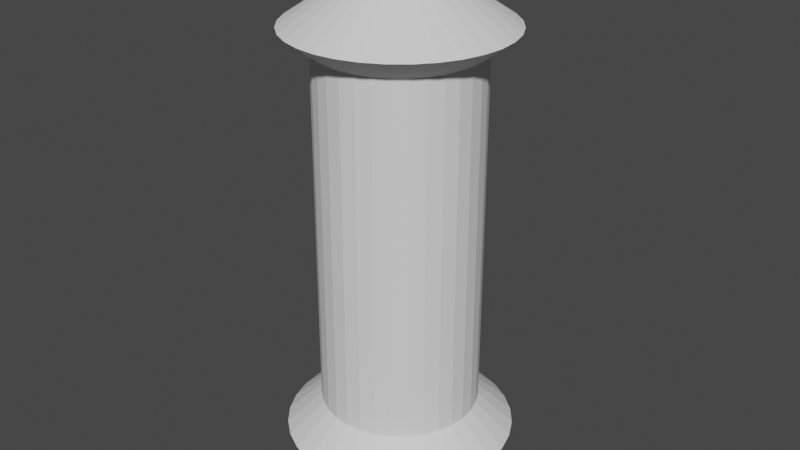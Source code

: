 # Source: ScrollCase.blend  (saved by Blender 3.3.6; exported with 4.5.12 LTS)
import bpy
from mathutils import Matrix  # noqa: F401  (used for matrix-valued properties, if any)

bpy.ops.wm.read_factory_settings(use_empty=True)
scene = bpy.context.scene
scene.name = 'Scene'

# ---- collections
col_collection = bpy.data.collections.new('Collection'); scene.collection.children.link(col_collection)

# ---- world
world_world = bpy.data.worlds.new('World'); scene.world = world_world
world_world.use_nodes = True; world_world.node_tree.nodes.clear()
_N = world_world.node_tree.nodes; _L = world_world.node_tree.links
n0 = _N.new('ShaderNodeOutputWorld'); n0.name = 'World Output'; n0.location = (300, 300)
n1 = _N.new('ShaderNodeBackground'); n1.name = 'Background'; n1.location = (10, 300)
n1.inputs[0].default_value = (0.05088, 0.05088, 0.05088, 1.0)
_L.new(n1.outputs[0], n0.inputs[0])
n0.is_active_output = True
world_world.color = (0.05088, 0.05088, 0.05088)
world_world.use_sun_shadow = False
world_world.sun_shadow_jitter_overblur = 0.0

# ---- meshes
me_cylinder = bpy.data.meshes.new('Cylinder')
me_cylinder.from_pydata([(0.0, 1.0, -1.0), (0.0, 1.0, 1.0), (0.1951, 0.9808, -1.0), (0.1951, 0.9808, 1.0), (0.3827, 0.9239, -1.0), (0.3827, 0.9239, 1.0), (0.5556, 0.8315, -1.0), (0.5556, 0.8315, 1.0), (0.7071, 0.7071, -1.0), (0.7071, 0.7071, 1.0), (0.8315, 0.5556, -1.0), (0.8315, 0.5556, 1.0), (0.9239, 0.3827, -1.0), (0.9239, 0.3827, 1.0), (0.9808, 0.1951, -1.0), (0.9808, 0.1951, 1.0), (1.0, 0.0, -1.0), (1.0, 0.0, 1.0), (0.9808, -0.1951, -1.0), (0.9808, -0.1951, 1.0), (0.9239, -0.3827, -1.0), (0.9239, -0.3827, 1.0), (0.8315, -0.5556, -1.0), (0.8315, -0.5556, 1.0), (0.7071, -0.7071, -1.0), (0.7071, -0.7071, 1.0), (0.5556, -0.8315, -1.0), (0.5556, -0.8315, 1.0), (0.3827, -0.9239, -1.0), (0.3827, -0.9239, 1.0), (0.1951, -0.9808, -1.0), (0.1951, -0.9808, 1.0), (0.0, -1.0, -1.0), (0.0, -1.0, 1.0), (-0.1951, -0.9808, -1.0), (-0.1951, -0.9808, 1.0), (-0.3827, -0.9239, -1.0), (-0.3827, -0.9239, 1.0), (-0.5556, -0.8315, -1.0), (-0.5556, -0.8315, 1.0), (-0.7071, -0.7071, -1.0), (-0.7071, -0.7071, 1.0), (-0.8315, -0.5556, -1.0), (-0.8315, -0.5556, 1.0), (-0.9239, -0.3827, -1.0), (-0.9239, -0.3827, 1.0), (-0.9808, -0.1951, -1.0), (-0.9808, -0.1951, 1.0), (-1.0, 0.0, -1.0), (-1.0, 0.0, 1.0), (-0.9808, 0.1951, -1.0), (-0.9808, 0.1951, 1.0), (-0.9239, 0.3827, -1.0), (-0.9239, 0.3827, 1.0), (-0.8315, 0.5556, -1.0), (-0.8315, 0.5556, 1.0), (-0.7071, 0.7071, -1.0), (-0.7071, 0.7071, 1.0), (-0.5556, 0.8315, -1.0), (-0.5556, 0.8315, 1.0), (-0.3827, 0.9239, -1.0), (-0.3827, 0.9239, 1.0), (-0.1951, 0.9808, -1.0), (-0.1951, 0.9808, 1.0), (0.1951, 0.9808, 3.53), (4.831e-08, 1.0, 3.53), (0.3827, 0.9239, 3.53), (0.5556, 0.8315, 3.53), (0.7071, 0.7071, 3.53), (0.8315, 0.5556, 3.53), (0.9239, 0.3827, 3.53), (0.9808, 0.1951, 3.53), (1.0, 0.0, 3.53), (0.9808, -0.1951, 3.53), (0.9239, -0.3827, 3.53), (0.8315, -0.5556, 3.53), (0.7071, -0.7071, 3.53), (0.5556, -0.8315, 3.53), (0.3827, -0.9239, 3.53), (0.1951, -0.9808, 3.53), (4.831e-08, -1.0, 3.53), (-0.1951, -0.9808, 3.53), (-0.3827, -0.9239, 3.53), (-0.5556, -0.8315, 3.53), (-0.7071, -0.7071, 3.53), (-0.8315, -0.5556, 3.53), (-0.9239, -0.3827, 3.53), (-0.9808, -0.1951, 3.53), (-1.0, 0.0, 3.53), (-0.9808, 0.1951, 3.53), (-0.9239, 0.3827, 3.53), (-0.8315, 0.5556, 3.53), (-0.7071, 0.7071, 3.53), (-0.5556, 0.8315, 3.53), (-0.3827, 0.9239, 3.53), (-0.1951, 0.9808, 3.53), (0.2654, 1.334, 3.806), (6.339e-08, 1.361, 3.806), (0.5207, 1.257, 3.806), (0.7559, 1.131, 3.806), (0.9621, 0.9621, 3.806), (1.131, 0.7559, 3.806), (1.257, 0.5207, 3.806), (1.334, 0.2654, 3.806), (1.361, -5.373e-09, 3.806), (1.334, -0.2654, 3.806), (1.257, -0.5207, 3.806), (1.131, -0.7559, 3.806), (0.9621, -0.9621, 3.806), (0.7559, -1.131, 3.806), (0.5207, -1.257, 3.806), (0.2654, -1.334, 3.806), (6.339e-08, -1.361, 3.806), (-0.2654, -1.334, 3.806), (-0.5207, -1.257, 3.806), (-0.7559, -1.131, 3.806), (-0.9621, -0.9621, 3.806), (-1.131, -0.7559, 3.806), (-1.257, -0.5207, 3.806), (-1.334, -0.2654, 3.806), (-1.361, -5.373e-09, 3.806), (-1.334, 0.2654, 3.806), (-1.257, 0.5207, 3.806), (-1.131, 0.7559, 3.806), (-0.9621, 0.9621, 3.806), (-0.7559, 1.131, 3.806), (-0.5207, 1.257, 3.806), (-0.2654, 1.334, 3.806), (0.1206, 0.6061, 4.304), (6.162e-08, 0.6179, 4.304), (0.2365, 0.5709, 4.304), (0.3433, 0.5138, 4.304), (0.4369, 0.4369, 4.304), (0.5138, 0.3433, 4.304), (0.5709, 0.2365, 4.304), (0.6061, 0.1206, 4.304), (0.6179, -8.54e-09, 4.304), (0.6061, -0.1206, 4.304), (0.5709, -0.2365, 4.304), (0.5138, -0.3433, 4.304), (0.4369, -0.4369, 4.304), (0.3433, -0.5138, 4.304), (0.2365, -0.5709, 4.304), (0.1206, -0.6061, 4.304), (6.162e-08, -0.6179, 4.304), (-0.1206, -0.6061, 4.304), (-0.2365, -0.5709, 4.304), (-0.3433, -0.5138, 4.304), (-0.4369, -0.4369, 4.304), (-0.5138, -0.3433, 4.304), (-0.5709, -0.2365, 4.304), (-0.6061, -0.1206, 4.304), (-0.6179, -8.54e-09, 4.304), (-0.6061, 0.1206, 4.304), (-0.5709, 0.2365, 4.304), (-0.5138, 0.3433, 4.304), (-0.4369, 0.4369, 4.304), (-0.3433, 0.5138, 4.304), (-0.2365, 0.5709, 4.304), (-0.1206, 0.6061, 4.304), (-1.673e-08, 1.448, -1.416), (0.2825, 1.42, -1.416), (0.5542, 1.338, -1.416), (0.8046, 1.204, -1.416), (1.024, 1.024, -1.416), (1.204, 0.8046, -1.416), (1.338, 0.5542, -1.416), (1.42, 0.2825, -1.416), (1.448, -6.679e-09, -1.416), (1.42, -0.2825, -1.416), (1.338, -0.5542, -1.416), (1.204, -0.8046, -1.416), (1.024, -1.024, -1.416), (0.8046, -1.204, -1.416), (0.5542, -1.338, -1.416), (0.2825, -1.42, -1.416), (-1.673e-08, -1.448, -1.416), (-0.2825, -1.42, -1.416), (-0.5542, -1.338, -1.416), (-0.8046, -1.204, -1.416), (-1.024, -1.024, -1.416), (-1.204, -0.8046, -1.416), (-1.338, -0.5542, -1.416), (-1.42, -0.2825, -1.416), (-1.448, -6.679e-09, -1.416), (-1.42, 0.2825, -1.416), (-1.338, 0.5542, -1.416), (-1.204, 0.8046, -1.416), (-1.024, 1.024, -1.416), (-0.8046, 1.204, -1.416), (-0.5542, 1.338, -1.416), (-0.2825, 1.42, -1.416), (-1.187e-08, 1.029, -1.635), (0.2007, 1.009, -1.635), (0.3936, 0.9503, -1.635), (0.5714, 0.8552, -1.635), (0.7273, 0.7273, -1.635), (0.8552, 0.5714, -1.635), (0.9503, 0.3936, -1.635), (1.009, 0.2007, -1.635), (1.029, -1.23e-08, -1.635), (1.009, -0.2007, -1.635), (0.9503, -0.3936, -1.635), (0.8552, -0.5714, -1.635), (0.7273, -0.7273, -1.635), (0.5714, -0.8552, -1.635), (0.3936, -0.9503, -1.635), (0.2007, -1.009, -1.635), (-1.187e-08, -1.029, -1.635), (-0.2007, -1.009, -1.635), (-0.3936, -0.9503, -1.635), (-0.5714, -0.8552, -1.635), (-0.7273, -0.7273, -1.635), (-0.8552, -0.5714, -1.635), (-0.9503, -0.3936, -1.635), (-1.009, -0.2007, -1.635), (-1.029, -1.23e-08, -1.635), (-1.009, 0.2007, -1.635), (-0.9503, 0.3936, -1.635), (-0.8552, 0.5714, -1.635), (-0.7273, 0.7273, -1.635), (-0.5714, 0.8552, -1.635), (-0.3936, 0.9503, -1.635), (-0.2007, 1.009, -1.635), (0.08581, 0.4314, 4.484), (8.373e-08, 0.4398, 4.484), (0.1683, 0.4064, 4.484), (0.2444, 0.3657, 4.484), (0.311, 0.311, 4.484), (0.3657, 0.2444, 4.484), (0.4064, 0.1683, 4.484), (0.4314, 0.08581, 4.484), (0.4398, -1.037e-08, 4.484), (0.4314, -0.08581, 4.484), (0.4064, -0.1683, 4.484), (0.3657, -0.2444, 4.484), (0.311, -0.311, 4.484), (0.2444, -0.3657, 4.484), (0.1683, -0.4064, 4.484), (0.08581, -0.4314, 4.484), (8.373e-08, -0.4398, 4.484), (-0.08581, -0.4314, 4.484), (-0.1683, -0.4064, 4.484), (-0.2444, -0.3657, 4.484), (-0.311, -0.311, 4.484), (-0.3657, -0.2444, 4.484), (-0.4064, -0.1683, 4.484), (-0.4314, -0.08581, 4.484), (-0.4398, -1.037e-08, 4.484), (-0.4314, 0.08581, 4.484), (-0.4064, 0.1683, 4.484), (-0.3657, 0.2444, 4.484), (-0.311, 0.311, 4.484), (-0.2444, 0.3657, 4.484), (-0.1683, 0.4064, 4.484), (-0.08581, 0.4314, 4.484), (0.03963, 0.1992, 4.855), (7.16e-08, 0.2031, 4.855), (0.07773, 0.1877, 4.855), (0.1128, 0.1689, 4.855), (0.1436, 0.1436, 4.855), (0.1689, 0.1128, 4.855), (0.1877, 0.07773, 4.855), (0.1992, 0.03963, 4.855), (0.2031, -1.081e-08, 4.855), (0.1992, -0.03963, 4.855), (0.1877, -0.07773, 4.855), (0.1689, -0.1128, 4.855), (0.1436, -0.1436, 4.855), (0.1128, -0.1689, 4.855), (0.07773, -0.1877, 4.855), (0.03963, -0.1992, 4.855), (7.16e-08, -0.2031, 4.855), (-0.03963, -0.1992, 4.855), (-0.07773, -0.1877, 4.855), (-0.1128, -0.1689, 4.855), (-0.1436, -0.1436, 4.855), (-0.1689, -0.1128, 4.855), (-0.1877, -0.07773, 4.855), (-0.1992, -0.03963, 4.855), (-0.2031, -1.081e-08, 4.855), (-0.1992, 0.03963, 4.855), (-0.1877, 0.07773, 4.855), (-0.1689, 0.1128, 4.855), (-0.1436, 0.1436, 4.855), (-0.1128, 0.1689, 4.855), (-0.07773, 0.1877, 4.855), (-0.03963, 0.1992, 4.855), (-1.11e-08, 0.5816, -1.904), (0.1135, 0.5705, -1.904), (0.2226, 0.5374, -1.904), (0.3231, 0.4836, -1.904), (0.4113, 0.4113, -1.904), (0.4836, 0.3231, -1.904), (0.5374, 0.2226, -1.904), (0.5705, 0.1135, -1.904), (0.5816, 2.756e-09, -1.904), (0.5705, -0.1135, -1.904), (0.5374, -0.2226, -1.904), (0.4836, -0.3231, -1.904), (0.4113, -0.4113, -1.904), (0.3231, -0.4836, -1.904), (0.2226, -0.5374, -1.904), (0.1135, -0.5705, -1.904), (-1.11e-08, -0.5816, -1.904), (-0.1135, -0.5705, -1.904), (-0.2226, -0.5374, -1.904), (-0.3231, -0.4836, -1.904), (-0.4113, -0.4113, -1.904), (-0.4836, -0.3231, -1.904), (-0.5374, -0.2226, -1.904), (-0.5705, -0.1135, -1.904), (-0.5816, 2.756e-09, -1.904), (-0.5705, 0.1135, -1.904), (-0.5374, 0.2226, -1.904), (-0.4836, 0.3231, -1.904), (-0.4113, 0.4113, -1.904), (-0.3231, 0.4836, -1.904), (-0.2226, 0.5374, -1.904), (-0.1135, 0.5705, -1.904), (-2.611e-08, 0.3616, -1.987), (0.07054, 0.3546, -1.987), (0.1384, 0.3341, -1.987), (0.2009, 0.3007, -1.987), (0.2557, 0.2557, -1.987), (0.3007, 0.2009, -1.987), (0.3341, 0.1384, -1.987), (0.3546, 0.07054, -1.987), (0.3616, 6.646e-09, -1.987), (0.3546, -0.07054, -1.987), (0.3341, -0.1384, -1.987), (0.3007, -0.2009, -1.987), (0.2557, -0.2557, -1.987), (0.2009, -0.3007, -1.987), (0.1384, -0.3341, -1.987), (0.07054, -0.3546, -1.987), (-2.611e-08, -0.3616, -1.987), (-0.07054, -0.3546, -1.987), (-0.1384, -0.3341, -1.987), (-0.2009, -0.3007, -1.987), (-0.2557, -0.2557, -1.987), (-0.3007, -0.2009, -1.987), (-0.3341, -0.1384, -1.987), (-0.3546, -0.07054, -1.987), (-0.3616, 6.646e-09, -1.987), (-0.3546, 0.07054, -1.987), (-0.3341, 0.1384, -1.987), (-0.3007, 0.2009, -1.987), (-0.2557, 0.2557, -1.987), (-0.2009, 0.3007, -1.987), (-0.1384, 0.3341, -1.987), (-0.07054, 0.3546, -1.987), (2.034e-08, 0.2788, -2.158), (0.05439, 0.2735, -2.158), (0.1067, 0.2576, -2.158), (0.1549, 0.2318, -2.158), (0.1972, 0.1972, -2.158), (0.2318, 0.1549, -2.158), (0.2576, 0.1067, -2.158), (0.2735, 0.05439, -2.158), (0.2788, 4.059e-09, -2.158), (0.2735, -0.05439, -2.158), (0.2576, -0.1067, -2.158), (0.2318, -0.1549, -2.158), (0.1972, -0.1972, -2.158), (0.1549, -0.2318, -2.158), (0.1067, -0.2576, -2.158), (0.05439, -0.2735, -2.158), (2.034e-08, -0.2788, -2.158), (-0.05439, -0.2735, -2.158), (-0.1067, -0.2576, -2.158), (-0.1549, -0.2318, -2.158), (-0.1972, -0.1972, -2.158), (-0.2318, -0.1549, -2.158), (-0.2576, -0.1067, -2.158), (-0.2735, -0.05439, -2.158), (-0.2788, 4.059e-09, -2.158), (-0.2735, 0.05439, -2.158), (-0.2576, 0.1067, -2.158), (-0.2318, 0.1549, -2.158), (-0.1972, 0.1972, -2.158), (-0.1549, 0.2318, -2.158), (-0.1067, 0.2576, -2.158), (-0.05439, 0.2735, -2.158)], [], [(0, 1, 3, 2), (2, 3, 5, 4), (4, 5, 7, 6), (6, 7, 9, 8), (8, 9, 11, 10), (10, 11, 13, 12), (12, 13, 15, 14), (14, 15, 17, 16), (16, 17, 19, 18), (18, 19, 21, 20), (20, 21, 23, 22), (22, 23, 25, 24), (24, 25, 27, 26), (26, 27, 29, 28), (28, 29, 31, 30), (30, 31, 33, 32), (32, 33, 35, 34), (34, 35, 37, 36), (36, 37, 39, 38), (38, 39, 41, 40), (40, 41, 43, 42), (42, 43, 45, 44), (44, 45, 47, 46), (46, 47, 49, 48), (48, 49, 51, 50), (50, 51, 53, 52), (52, 53, 55, 54), (54, 55, 57, 56), (56, 57, 59, 58), (58, 59, 61, 60), (5, 3, 64, 66), (60, 61, 63, 62), (62, 63, 1, 0), (34, 36, 178, 177), (68, 67, 99, 100), (23, 21, 74, 75), (41, 39, 83, 84), (59, 57, 92, 93), (15, 13, 70, 71), (33, 31, 79, 80), (51, 49, 88, 89), (7, 5, 66, 67), (25, 23, 75, 76), (43, 41, 84, 85), (61, 59, 93, 94), (17, 15, 71, 72), (35, 33, 80, 81), (53, 51, 89, 90), (9, 7, 67, 68), (27, 25, 76, 77), (45, 43, 85, 86), (63, 61, 94, 95), (19, 17, 72, 73), (37, 35, 81, 82), (55, 53, 90, 91), (11, 9, 68, 69), (29, 27, 77, 78), (47, 45, 86, 87), (3, 1, 65, 64), (1, 63, 95, 65), (21, 19, 73, 74), (39, 37, 82, 83), (57, 55, 91, 92), (13, 11, 69, 70), (31, 29, 78, 79), (49, 47, 87, 88), (117, 116, 148, 149), (95, 94, 126, 127), (82, 81, 113, 114), (69, 68, 100, 101), (65, 95, 127, 97), (83, 82, 114, 115), (70, 69, 101, 102), (84, 83, 115, 116), (71, 70, 102, 103), (85, 84, 116, 117), (72, 71, 103, 104), (86, 85, 117, 118), (73, 72, 104, 105), (87, 86, 118, 119), (74, 73, 105, 106), (88, 87, 119, 120), (75, 74, 106, 107), (89, 88, 120, 121), (76, 75, 107, 108), (90, 89, 121, 122), (77, 76, 108, 109), (91, 90, 122, 123), (78, 77, 109, 110), (64, 65, 97, 96), (92, 91, 123, 124), (79, 78, 110, 111), (66, 64, 96, 98), (93, 92, 124, 125), (80, 79, 111, 112), (67, 66, 98, 99), (94, 93, 125, 126), (81, 80, 112, 113), (147, 146, 242, 243), (104, 103, 135, 136), (118, 117, 149, 150), (105, 104, 136, 137), (119, 118, 150, 151), (106, 105, 137, 138), (120, 119, 151, 152), (107, 106, 138, 139), (121, 120, 152, 153), (108, 107, 139, 140), (122, 121, 153, 154), (109, 108, 140, 141), (123, 122, 154, 155), (110, 109, 141, 142), (96, 97, 129, 128), (124, 123, 155, 156), (111, 110, 142, 143), (98, 96, 128, 130), (125, 124, 156, 157), (112, 111, 143, 144), (99, 98, 130, 131), (126, 125, 157, 158), (113, 112, 144, 145), (100, 99, 131, 132), (127, 126, 158, 159), (114, 113, 145, 146), (101, 100, 132, 133), (97, 127, 159, 129), (115, 114, 146, 147), (102, 101, 133, 134), (116, 115, 147, 148), (103, 102, 134, 135), (179, 180, 212, 211), (52, 54, 187, 186), (8, 10, 165, 164), (26, 28, 174, 173), (44, 46, 183, 182), (0, 2, 161, 160), (62, 0, 160, 191), (18, 20, 170, 169), (36, 38, 179, 178), (54, 56, 188, 187), (10, 12, 166, 165), (28, 30, 175, 174), (46, 48, 184, 183), (2, 4, 162, 161), (20, 22, 171, 170), (38, 40, 180, 179), (56, 58, 189, 188), (12, 14, 167, 166), (30, 32, 176, 175), (48, 50, 185, 184), (4, 6, 163, 162), (22, 24, 172, 171), (40, 42, 181, 180), (58, 60, 190, 189), (14, 16, 168, 167), (32, 34, 177, 176), (50, 52, 186, 185), (6, 8, 164, 163), (24, 26, 173, 172), (42, 44, 182, 181), (60, 62, 191, 190), (16, 18, 169, 168), (219, 220, 316, 315), (166, 167, 199, 198), (180, 181, 213, 212), (167, 168, 200, 199), (181, 182, 214, 213), (168, 169, 201, 200), (182, 183, 215, 214), (169, 170, 202, 201), (183, 184, 216, 215), (170, 171, 203, 202), (184, 185, 217, 216), (171, 172, 204, 203), (185, 186, 218, 217), (172, 173, 205, 204), (186, 187, 219, 218), (173, 174, 206, 205), (160, 161, 193, 192), (187, 188, 220, 219), (174, 175, 207, 206), (161, 162, 194, 193), (188, 189, 221, 220), (175, 176, 208, 207), (162, 163, 195, 194), (189, 190, 222, 221), (176, 177, 209, 208), (163, 164, 196, 195), (190, 191, 223, 222), (177, 178, 210, 209), (164, 165, 197, 196), (191, 160, 192, 223), (178, 179, 211, 210), (165, 166, 198, 197), (231, 230, 262, 263), (134, 133, 229, 230), (148, 147, 243, 244), (135, 134, 230, 231), (149, 148, 244, 245), (136, 135, 231, 232), (150, 149, 245, 246), (137, 136, 232, 233), (151, 150, 246, 247), (138, 137, 233, 234), (152, 151, 247, 248), (139, 138, 234, 235), (153, 152, 248, 249), (140, 139, 235, 236), (154, 153, 249, 250), (141, 140, 236, 237), (155, 154, 250, 251), (142, 141, 237, 238), (128, 129, 225, 224), (156, 155, 251, 252), (143, 142, 238, 239), (130, 128, 224, 226), (157, 156, 252, 253), (144, 143, 239, 240), (131, 130, 226, 227), (158, 157, 253, 254), (145, 144, 240, 241), (132, 131, 227, 228), (159, 158, 254, 255), (146, 145, 241, 242), (133, 132, 228, 229), (129, 159, 255, 225), (256, 257, 287, 286, 285, 284, 283, 282, 281, 280, 279, 278, 277, 276, 275, 274, 273, 272, 271, 270, 269, 268, 267, 266, 265, 264, 263, 262, 261, 260, 259, 258), (245, 244, 276, 277), (232, 231, 263, 264), (246, 245, 277, 278), (233, 232, 264, 265), (247, 246, 278, 279), (234, 233, 265, 266), (248, 247, 279, 280), (235, 234, 266, 267), (249, 248, 280, 281), (236, 235, 267, 268), (250, 249, 281, 282), (237, 236, 268, 269), (251, 250, 282, 283), (238, 237, 269, 270), (224, 225, 257, 256), (252, 251, 283, 284), (239, 238, 270, 271), (226, 224, 256, 258), (253, 252, 284, 285), (240, 239, 271, 272), (227, 226, 258, 259), (254, 253, 285, 286), (241, 240, 272, 273), (228, 227, 259, 260), (255, 254, 286, 287), (242, 241, 273, 274), (229, 228, 260, 261), (225, 255, 287, 257), (243, 242, 274, 275), (230, 229, 261, 262), (244, 243, 275, 276), (311, 312, 344, 343), (206, 207, 303, 302), (193, 194, 290, 289), (220, 221, 317, 316), (207, 208, 304, 303), (194, 195, 291, 290), (221, 222, 318, 317), (208, 209, 305, 304), (195, 196, 292, 291), (222, 223, 319, 318), (209, 210, 306, 305), (196, 197, 293, 292), (223, 192, 288, 319), (210, 211, 307, 306), (197, 198, 294, 293), (211, 212, 308, 307), (198, 199, 295, 294), (212, 213, 309, 308), (199, 200, 296, 295), (213, 214, 310, 309), (200, 201, 297, 296), (214, 215, 311, 310), (201, 202, 298, 297), (215, 216, 312, 311), (202, 203, 299, 298), (216, 217, 313, 312), (203, 204, 300, 299), (217, 218, 314, 313), (204, 205, 301, 300), (218, 219, 315, 314), (205, 206, 302, 301), (192, 193, 289, 288), (332, 333, 365, 364), (298, 299, 331, 330), (312, 313, 345, 344), (299, 300, 332, 331), (313, 314, 346, 345), (300, 301, 333, 332), (314, 315, 347, 346), (301, 302, 334, 333), (288, 289, 321, 320), (315, 316, 348, 347), (302, 303, 335, 334), (289, 290, 322, 321), (316, 317, 349, 348), (303, 304, 336, 335), (290, 291, 323, 322), (317, 318, 350, 349), (304, 305, 337, 336), (291, 292, 324, 323), (318, 319, 351, 350), (305, 306, 338, 337), (292, 293, 325, 324), (319, 288, 320, 351), (306, 307, 339, 338), (293, 294, 326, 325), (307, 308, 340, 339), (294, 295, 327, 326), (308, 309, 341, 340), (295, 296, 328, 327), (309, 310, 342, 341), (296, 297, 329, 328), (310, 311, 343, 342), (297, 298, 330, 329), (352, 353, 354, 355, 356, 357, 358, 359, 360, 361, 362, 363, 364, 365, 366, 367, 368, 369, 370, 371, 372, 373, 374, 375, 376, 377, 378, 379, 380, 381, 382, 383), (346, 347, 379, 378), (333, 334, 366, 365), (320, 321, 353, 352), (347, 348, 380, 379), (334, 335, 367, 366), (321, 322, 354, 353), (348, 349, 381, 380), (335, 336, 368, 367), (322, 323, 355, 354), (349, 350, 382, 381), (336, 337, 369, 368), (323, 324, 356, 355), (350, 351, 383, 382), (337, 338, 370, 369), (324, 325, 357, 356), (351, 320, 352, 383), (338, 339, 371, 370), (325, 326, 358, 357), (339, 340, 372, 371), (326, 327, 359, 358), (340, 341, 373, 372), (327, 328, 360, 359), (341, 342, 374, 373), (328, 329, 361, 360), (342, 343, 375, 374), (329, 330, 362, 361), (343, 344, 376, 375), (330, 331, 363, 362), (344, 345, 377, 376), (331, 332, 364, 363), (345, 346, 378, 377)])
_uv = me_cylinder.uv_layers.new(name='UVMap')
_uv.uv.foreach_set('vector', [0.973, 0.6755, 0.7627, 0.6737, 0.762, 0.6591, 0.9723, 0.6609, 0.9723, 0.6609, 0.762, 0.6591, 0.7615, 0.6419, 0.9718, 0.6437, 0.9718, 0.6437, 0.7615, 0.6419, 0.7612, 0.6228, 0.9715, 0.6246, 0.9715, 0.6246, 0.7612, 0.6228, 0.7611, 0.6026, 0.9714, 0.6044, 0.9714, 0.6044, 0.7611, 0.6026, 0.7613, 0.5819, 0.9716, 0.5837, 0.9716, 0.5837, 0.7613, 0.5819, 0.7617, 0.5617, 0.972, 0.5635, 0.972, 0.5635, 0.7617, 0.5617, 0.7623, 0.5426, 0.9726, 0.5444, 0.9726, 0.5444, 0.7623, 0.5426, 0.7632, 0.5254, 0.9734, 0.5272, 0.4946, 0.6568, 0.2844, 0.655, 0.2836, 0.6404, 0.4939, 0.6422, 0.4939, 0.6422, 0.2836, 0.6404, 0.2831, 0.6232, 0.4934, 0.625, 0.4934, 0.625, 0.2831, 0.6232, 0.2828, 0.6041, 0.4931, 0.6059, 0.4931, 0.6059, 0.2828, 0.6041, 0.2828, 0.5839, 0.493, 0.5857, 0.493, 0.5857, 0.2828, 0.5839, 0.2829, 0.5632, 0.4932, 0.565, 0.4932, 0.565, 0.2829, 0.5632, 0.2834, 0.543, 0.4936, 0.5448, 0.4936, 0.5448, 0.2834, 0.543, 0.284, 0.5239, 0.4943, 0.5257, 0.4943, 0.5257, 0.284, 0.5239, 0.2848, 0.5067, 0.4951, 0.5085, 0.4934, 0.805, 0.2831, 0.8032, 0.2824, 0.7886, 0.4926, 0.7904, 0.4926, 0.7904, 0.2824, 0.7886, 0.2818, 0.7714, 0.4921, 0.7732, 0.4921, 0.7732, 0.2818, 0.7714, 0.2816, 0.7523, 0.4918, 0.7541, 0.4918, 0.7541, 0.2816, 0.7523, 0.2815, 0.7321, 0.4918, 0.7339, 0.4918, 0.7339, 0.2815, 0.7321, 0.2817, 0.7114, 0.4919, 0.7132, 0.4919, 0.7132, 0.2817, 0.7114, 0.2821, 0.6912, 0.4924, 0.693, 0.4924, 0.693, 0.2821, 0.6912, 0.2827, 0.6721, 0.493, 0.6739, 0.493, 0.6739, 0.2827, 0.6721, 0.2835, 0.655, 0.4938, 0.6568, 0.9717, 0.8237, 0.7615, 0.8219, 0.7607, 0.8073, 0.971, 0.8091, 0.971, 0.8091, 0.7607, 0.8073, 0.7602, 0.7901, 0.9705, 0.7919, 0.9705, 0.7919, 0.7602, 0.7901, 0.7599, 0.771, 0.9702, 0.7728, 0.9702, 0.7728, 0.7599, 0.771, 0.7599, 0.7508, 0.9701, 0.7526, 0.9701, 0.7526, 0.7599, 0.7508, 0.76, 0.7301, 0.9703, 0.7319, 0.9703, 0.7319, 0.76, 0.7301, 0.7604, 0.7099, 0.9707, 0.7117, 0.7615, 0.6419, 0.762, 0.6591, 0.496, 0.6568, 0.4955, 0.6396, 0.9707, 0.7117, 0.7604, 0.7099, 0.7611, 0.6908, 0.9713, 0.6926, 0.9713, 0.6926, 0.7611, 0.6908, 0.7619, 0.6737, 0.9722, 0.6755, 0.6787, 0.1096, 0.6768, 0.09985, 0.6986, 0.09324, 0.7014, 0.1074, 0.09324, 0.07655, 0.08429, 0.0855, 0.06629, 0.07073, 0.07847, 0.05855, 0.2828, 0.6041, 0.2831, 0.6232, 0.01712, 0.6209, 0.01682, 0.6018, 0.2815, 0.7321, 0.2816, 0.7523, 0.01555, 0.75, 0.01549, 0.7298, 0.76, 0.7301, 0.7599, 0.7508, 0.4939, 0.7485, 0.494, 0.7279, 0.7623, 0.5426, 0.7617, 0.5617, 0.4957, 0.5594, 0.4963, 0.5403, 0.2848, 0.5067, 0.284, 0.5239, 0.01797, 0.5216, 0.01879, 0.5044, 0.7607, 0.8073, 0.7615, 0.8219, 0.4955, 0.8196, 0.4947, 0.805, 0.7612, 0.6228, 0.7615, 0.6419, 0.4955, 0.6396, 0.4952, 0.6205, 0.2828, 0.5839, 0.2828, 0.6041, 0.01682, 0.6018, 0.01676, 0.5816, 0.2817, 0.7114, 0.2815, 0.7321, 0.01549, 0.7298, 0.01566, 0.7091, 0.7604, 0.7099, 0.76, 0.7301, 0.494, 0.7279, 0.4944, 0.7076, 0.7632, 0.5254, 0.7623, 0.5426, 0.4963, 0.5403, 0.4972, 0.5232, 0.2824, 0.7886, 0.2831, 0.8032, 0.01709, 0.8009, 0.01636, 0.7863, 0.7602, 0.7901, 0.7607, 0.8073, 0.4947, 0.805, 0.4942, 0.7878, 0.7611, 0.6026, 0.7612, 0.6228, 0.4952, 0.6205, 0.4951, 0.6003, 0.2829, 0.5632, 0.2828, 0.5839, 0.01676, 0.5816, 0.01694, 0.5609, 0.2821, 0.6912, 0.2817, 0.7114, 0.01566, 0.7091, 0.01607, 0.6889, 0.7611, 0.6908, 0.7604, 0.7099, 0.4944, 0.7076, 0.4951, 0.6885, 0.7641, 0.5108, 0.7632, 0.5254, 0.4972, 0.5232, 0.4981, 0.5086, 0.2818, 0.7714, 0.2824, 0.7886, 0.01636, 0.7863, 0.01584, 0.7691, 0.7599, 0.771, 0.7602, 0.7901, 0.4942, 0.7878, 0.4939, 0.7688, 0.7613, 0.5819, 0.7611, 0.6026, 0.4951, 0.6003, 0.4953, 0.5796, 0.2834, 0.543, 0.2829, 0.5632, 0.01694, 0.5609, 0.01735, 0.5407, 0.2827, 0.6721, 0.2821, 0.6912, 0.01607, 0.6889, 0.0167, 0.6698, 0.762, 0.6591, 0.7627, 0.6737, 0.4967, 0.6714, 0.496, 0.6568, 0.7619, 0.6737, 0.7611, 0.6908, 0.4951, 0.6885, 0.4959, 0.6714, 0.2831, 0.6232, 0.2836, 0.6404, 0.01764, 0.6381, 0.01712, 0.6209, 0.2816, 0.7523, 0.2818, 0.7714, 0.01584, 0.7691, 0.01555, 0.75, 0.7599, 0.7508, 0.7599, 0.771, 0.4939, 0.7688, 0.4939, 0.7485, 0.7617, 0.5617, 0.7613, 0.5819, 0.4953, 0.5796, 0.4957, 0.5594, 0.284, 0.5239, 0.2834, 0.543, 0.01735, 0.5407, 0.01797, 0.5216, 0.2835, 0.655, 0.2827, 0.6721, 0.0167, 0.6698, 0.01751, 0.6527, 0.1756, 0.2238, 0.1899, 0.2334, 0.1595, 0.2705, 0.153, 0.2661, 0.06994, 0.1328, 0.07241, 0.1452, 0.05013, 0.152, 0.04677, 0.1351, 0.1911, 0.1569, 0.196, 0.1452, 0.2183, 0.152, 0.2117, 0.1679, 0.1038, 0.06951, 0.09324, 0.07655, 0.07847, 0.05855, 0.09278, 0.04898, 0.06994, 0.1201, 0.06994, 0.1328, 0.04677, 0.1351, 0.04677, 0.1178, 0.1841, 0.1674, 0.1911, 0.1569, 0.2117, 0.1679, 0.2021, 0.1822, 0.1155, 0.06467, 0.1038, 0.06951, 0.09278, 0.04898, 0.1087, 0.04239, 0.1752, 0.1764, 0.1841, 0.1674, 0.2021, 0.1822, 0.1899, 0.1944, 0.1279, 0.0622, 0.1155, 0.06467, 0.1087, 0.04239, 0.1256, 0.03903, 0.1646, 0.1834, 0.1752, 0.1764, 0.1899, 0.1944, 0.1756, 0.2039, 0.1405, 0.0622, 0.1279, 0.0622, 0.1256, 0.03903, 0.1428, 0.03903, 0.1529, 0.1882, 0.1646, 0.1834, 0.1756, 0.2039, 0.1597, 0.2105, 0.1529, 0.06467, 0.1405, 0.0622, 0.1428, 0.03903, 0.1597, 0.04239, 0.1405, 0.1907, 0.1529, 0.1882, 0.1597, 0.2105, 0.1428, 0.2139, 0.1646, 0.06951, 0.1529, 0.06467, 0.1597, 0.04239, 0.1756, 0.04898, 0.1279, 0.1907, 0.1405, 0.1907, 0.1428, 0.2139, 0.1256, 0.2139, 0.1752, 0.07655, 0.1646, 0.06951, 0.1756, 0.04898, 0.1899, 0.05855, 0.1155, 0.1882, 0.1279, 0.1907, 0.1256, 0.2139, 0.1087, 0.2105, 0.1841, 0.0855, 0.1752, 0.07655, 0.1899, 0.05855, 0.2021, 0.07073, 0.1038, 0.1834, 0.1155, 0.1882, 0.1087, 0.2105, 0.09278, 0.2039, 0.1911, 0.09602, 0.1841, 0.0855, 0.2021, 0.07073, 0.2117, 0.08505, 0.09324, 0.1764, 0.1038, 0.1834, 0.09278, 0.2039, 0.07847, 0.1944, 0.196, 0.1077, 0.1911, 0.09602, 0.2117, 0.08505, 0.2183, 0.101, 0.07241, 0.1077, 0.06994, 0.1201, 0.04677, 0.1178, 0.05013, 0.101, 0.08429, 0.1674, 0.09324, 0.1764, 0.07847, 0.1944, 0.06629, 0.1822, 0.1984, 0.1201, 0.196, 0.1077, 0.2183, 0.101, 0.2216, 0.1178, 0.07725, 0.09602, 0.07241, 0.1077, 0.05013, 0.101, 0.05672, 0.08505, 0.07725, 0.1569, 0.08429, 0.1674, 0.06629, 0.1822, 0.05672, 0.1679, 0.1984, 0.1328, 0.1984, 0.1201, 0.2216, 0.1178, 0.2216, 0.1351, 0.08429, 0.0855, 0.07725, 0.09602, 0.05672, 0.08505, 0.06629, 0.07073, 0.07241, 0.1452, 0.07725, 0.1569, 0.05672, 0.1679, 0.05013, 0.152, 0.196, 0.1452, 0.1984, 0.1328, 0.2216, 0.1351, 0.2183, 0.152, 0.165, 0.276, 0.1694, 0.2825, 0.1592, 0.2879, 0.1561, 0.2833, 0.1428, 0.3887, 0.1256, 0.3887, 0.1303, 0.341, 0.1381, 0.341, 0.1597, 0.2172, 0.1756, 0.2238, 0.153, 0.2661, 0.1458, 0.2631, 0.1597, 0.3854, 0.1428, 0.3887, 0.1381, 0.341, 0.1458, 0.3395, 0.1428, 0.2139, 0.1597, 0.2172, 0.1458, 0.2631, 0.1381, 0.2616, 0.1756, 0.3788, 0.1597, 0.3854, 0.1458, 0.3395, 0.153, 0.3365, 0.1256, 0.2139, 0.1428, 0.2139, 0.1381, 0.2616, 0.1303, 0.2616, 0.1899, 0.3692, 0.1756, 0.3788, 0.153, 0.3365, 0.1595, 0.3321, 0.1087, 0.2172, 0.1256, 0.2139, 0.1303, 0.2616, 0.1226, 0.2631, 0.2021, 0.357, 0.1899, 0.3692, 0.1595, 0.3321, 0.165, 0.3266, 0.09278, 0.2238, 0.1087, 0.2172, 0.1226, 0.2631, 0.1154, 0.2661, 0.2117, 0.3427, 0.2021, 0.357, 0.165, 0.3266, 0.1694, 0.3201, 0.07847, 0.2334, 0.09278, 0.2238, 0.1154, 0.2661, 0.1089, 0.2705, 0.2183, 0.3268, 0.2117, 0.3427, 0.1694, 0.3201, 0.1724, 0.3129, 0.05013, 0.3268, 0.04677, 0.3099, 0.09449, 0.3052, 0.09602, 0.3129, 0.06629, 0.2456, 0.07847, 0.2334, 0.1089, 0.2705, 0.1034, 0.276, 0.2216, 0.3099, 0.2183, 0.3268, 0.1724, 0.3129, 0.1739, 0.3052, 0.05672, 0.3427, 0.05013, 0.3268, 0.09602, 0.3129, 0.09901, 0.3201, 0.05672, 0.2599, 0.06629, 0.2456, 0.1034, 0.276, 0.09901, 0.2825, 0.2216, 0.2927, 0.2216, 0.3099, 0.1739, 0.3052, 0.1739, 0.2974, 0.06629, 0.357, 0.05672, 0.3427, 0.09901, 0.3201, 0.1034, 0.3266, 0.05013, 0.2758, 0.05672, 0.2599, 0.09901, 0.2825, 0.09602, 0.2897, 0.2183, 0.2758, 0.2216, 0.2927, 0.1739, 0.2974, 0.1724, 0.2897, 0.07847, 0.3692, 0.06629, 0.357, 0.1034, 0.3266, 0.1089, 0.3321, 0.04677, 0.2927, 0.05013, 0.2758, 0.09602, 0.2897, 0.09449, 0.2974, 0.2117, 0.2599, 0.2183, 0.2758, 0.1724, 0.2897, 0.1694, 0.2825, 0.09278, 0.3788, 0.07847, 0.3692, 0.1089, 0.3321, 0.1154, 0.3365, 0.04677, 0.3099, 0.04677, 0.2927, 0.09449, 0.2974, 0.09449, 0.3052, 0.2021, 0.2456, 0.2117, 0.2599, 0.1694, 0.2825, 0.165, 0.276, 0.1087, 0.3854, 0.09278, 0.3788, 0.1154, 0.3365, 0.1226, 0.3395, 0.1899, 0.2334, 0.2021, 0.2456, 0.165, 0.276, 0.1595, 0.2705, 0.1256, 0.3887, 0.1087, 0.3854, 0.1226, 0.3395, 0.1303, 0.341, 0.685, 0.3076, 0.6749, 0.3178, 0.6613, 0.3013, 0.6686, 0.2941, 0.6135, 0.066, 0.6043, 0.06981, 0.5935, 0.04973, 0.6069, 0.04422, 0.589, 0.1468, 0.596, 0.1538, 0.5816, 0.1714, 0.5714, 0.1612, 0.6675, 0.1468, 0.673, 0.1385, 0.6931, 0.1493, 0.685, 0.1612, 0.6521, 0.06981, 0.6429, 0.066, 0.6496, 0.04422, 0.6629, 0.04973, 0.5777, 0.1096, 0.5777, 0.1196, 0.555, 0.1218, 0.555, 0.1074, 0.5796, 0.09985, 0.5777, 0.1096, 0.555, 0.1074, 0.5578, 0.09324, 0.6332, 0.1651, 0.6429, 0.1632, 0.6496, 0.185, 0.6354, 0.1878, 0.6768, 0.09985, 0.673, 0.09065, 0.6931, 0.07992, 0.6986, 0.09324, 0.6043, 0.06981, 0.596, 0.07534, 0.5816, 0.05774, 0.5935, 0.04973, 0.596, 0.1538, 0.6043, 0.1594, 0.5935, 0.1794, 0.5816, 0.1714, 0.673, 0.1385, 0.6768, 0.1293, 0.6986, 0.1359, 0.6931, 0.1493, 0.6429, 0.066, 0.6332, 0.06405, 0.6354, 0.04141, 0.6496, 0.04422, 0.5777, 0.1196, 0.5796, 0.1293, 0.5578, 0.1359, 0.555, 0.1218, 0.6429, 0.1632, 0.6521, 0.1594, 0.6629, 0.1794, 0.6496, 0.185, 0.673, 0.09065, 0.6675, 0.08237, 0.685, 0.06794, 0.6931, 0.07992, 0.596, 0.07534, 0.589, 0.08237, 0.5714, 0.06794, 0.5816, 0.05774, 0.6043, 0.1594, 0.6135, 0.1632, 0.6069, 0.185, 0.5935, 0.1794, 0.6768, 0.1293, 0.6787, 0.1196, 0.7014, 0.1218, 0.6986, 0.1359, 0.6332, 0.06405, 0.6232, 0.06405, 0.621, 0.04141, 0.6354, 0.04141, 0.5796, 0.1293, 0.5834, 0.1385, 0.5634, 0.1493, 0.5578, 0.1359, 0.6521, 0.1594, 0.6604, 0.1538, 0.6749, 0.1714, 0.6629, 0.1794, 0.6675, 0.08237, 0.6604, 0.07534, 0.6749, 0.05774, 0.685, 0.06794, 0.589, 0.08237, 0.5834, 0.09065, 0.5634, 0.07992, 0.5714, 0.06794, 0.6135, 0.1632, 0.6232, 0.1651, 0.621, 0.1878, 0.6069, 0.185, 0.6787, 0.1196, 0.6787, 0.1096, 0.7014, 0.1074, 0.7014, 0.1218, 0.6232, 0.06405, 0.6135, 0.066, 0.6069, 0.04422, 0.621, 0.04141, 0.5834, 0.1385, 0.589, 0.1468, 0.5714, 0.1612, 0.5634, 0.1493, 0.6604, 0.1538, 0.6675, 0.1468, 0.685, 0.1612, 0.6749, 0.1714, 0.6604, 0.07534, 0.6521, 0.06981, 0.6629, 0.04973, 0.6749, 0.05774, 0.5834, 0.09065, 0.5796, 0.09985, 0.5578, 0.09324, 0.5634, 0.07992, 0.6232, 0.1651, 0.6332, 0.1651, 0.6354, 0.1878, 0.621, 0.1878, 0.5951, 0.3013, 0.5878, 0.2941, 0.6054, 0.2797, 0.6095, 0.2838, 0.6069, 0.1906, 0.621, 0.1878, 0.6231, 0.209, 0.613, 0.211, 0.6749, 0.3178, 0.6629, 0.3258, 0.6528, 0.307, 0.6613, 0.3013, 0.621, 0.1878, 0.6354, 0.1878, 0.6333, 0.209, 0.6231, 0.209, 0.6629, 0.3258, 0.6496, 0.3313, 0.6434, 0.3109, 0.6528, 0.307, 0.6354, 0.1878, 0.6496, 0.1906, 0.6434, 0.211, 0.6333, 0.209, 0.6496, 0.3313, 0.6354, 0.3341, 0.6333, 0.3129, 0.6434, 0.3109, 0.6496, 0.1906, 0.6629, 0.1961, 0.6528, 0.2149, 0.6434, 0.211, 0.6354, 0.3341, 0.621, 0.3341, 0.6231, 0.3129, 0.6333, 0.3129, 0.6629, 0.1961, 0.6749, 0.2041, 0.6613, 0.2206, 0.6528, 0.2149, 0.621, 0.3341, 0.6069, 0.3313, 0.613, 0.3109, 0.6231, 0.3129, 0.6749, 0.2041, 0.685, 0.2143, 0.6686, 0.2278, 0.6613, 0.2206, 0.6069, 0.3313, 0.5935, 0.3258, 0.6036, 0.307, 0.613, 0.3109, 0.685, 0.2143, 0.6931, 0.2263, 0.6743, 0.2363, 0.6686, 0.2278, 0.5935, 0.3258, 0.5816, 0.3178, 0.5951, 0.3013, 0.6036, 0.307, 0.6931, 0.2263, 0.6986, 0.2396, 0.6782, 0.2458, 0.6743, 0.2363, 0.555, 0.2537, 0.5578, 0.2396, 0.5782, 0.2458, 0.5762, 0.2558, 0.5816, 0.3178, 0.5714, 0.3076, 0.5878, 0.2941, 0.5951, 0.3013, 0.6986, 0.2396, 0.7014, 0.2537, 0.6802, 0.2558, 0.6782, 0.2458, 0.5578, 0.2396, 0.5634, 0.2263, 0.5821, 0.2363, 0.5782, 0.2458, 0.5714, 0.3076, 0.5634, 0.2956, 0.5821, 0.2856, 0.5878, 0.2941, 0.7014, 0.2537, 0.7014, 0.2682, 0.6802, 0.2661, 0.6802, 0.2558, 0.5634, 0.2263, 0.5714, 0.2143, 0.5878, 0.2278, 0.5821, 0.2363, 0.5634, 0.2956, 0.5578, 0.2823, 0.5782, 0.2761, 0.5821, 0.2856, 0.7014, 0.2682, 0.6986, 0.2823, 0.6782, 0.2761, 0.6802, 0.2661, 0.5714, 0.2143, 0.5816, 0.2041, 0.5951, 0.2206, 0.5878, 0.2278, 0.5578, 0.2823, 0.555, 0.2682, 0.5762, 0.2661, 0.5782, 0.2761, 0.6986, 0.2823, 0.6931, 0.2956, 0.6743, 0.2856, 0.6782, 0.2761, 0.5816, 0.2041, 0.5935, 0.1961, 0.6036, 0.2149, 0.5951, 0.2206, 0.555, 0.2682, 0.555, 0.2537, 0.5762, 0.2558, 0.5762, 0.2661, 0.6931, 0.2956, 0.685, 0.3076, 0.6686, 0.2941, 0.6743, 0.2856, 0.5935, 0.1961, 0.6069, 0.1906, 0.613, 0.211, 0.6036, 0.2149, 0.1058, 0.3973, 0.1057, 0.4024, 0.08263, 0.4069, 0.08269, 0.4045, 0.1226, 0.3395, 0.1154, 0.3365, 0.1208, 0.3263, 0.126, 0.3285, 0.1595, 0.2705, 0.165, 0.276, 0.1561, 0.2833, 0.1522, 0.2793, 0.1303, 0.341, 0.1226, 0.3395, 0.126, 0.3285, 0.1314, 0.3296, 0.153, 0.2661, 0.1595, 0.2705, 0.1522, 0.2793, 0.1476, 0.2762, 0.1381, 0.341, 0.1303, 0.341, 0.1314, 0.3296, 0.137, 0.3296, 0.1458, 0.2631, 0.153, 0.2661, 0.1476, 0.2762, 0.1424, 0.2741, 0.1458, 0.3395, 0.1381, 0.341, 0.137, 0.3296, 0.1424, 0.3285, 0.1381, 0.2616, 0.1458, 0.2631, 0.1424, 0.2741, 0.137, 0.273, 0.153, 0.3365, 0.1458, 0.3395, 0.1424, 0.3285, 0.1476, 0.3263, 0.1303, 0.2616, 0.1381, 0.2616, 0.137, 0.273, 0.1314, 0.273, 0.1595, 0.3321, 0.153, 0.3365, 0.1476, 0.3263, 0.1522, 0.3232, 0.1226, 0.2631, 0.1303, 0.2616, 0.1314, 0.273, 0.126, 0.2741, 0.165, 0.3266, 0.1595, 0.3321, 0.1522, 0.3232, 0.1561, 0.3193, 0.1154, 0.2661, 0.1226, 0.2631, 0.126, 0.2741, 0.1208, 0.2762, 0.1694, 0.3201, 0.165, 0.3266, 0.1561, 0.3193, 0.1592, 0.3147, 0.1089, 0.2705, 0.1154, 0.2661, 0.1208, 0.2762, 0.1162, 0.2793, 0.1724, 0.3129, 0.1694, 0.3201, 0.1592, 0.3147, 0.1614, 0.3095, 0.09602, 0.3129, 0.09449, 0.3052, 0.1059, 0.3041, 0.107, 0.3095, 0.1034, 0.276, 0.1089, 0.2705, 0.1162, 0.2793, 0.1122, 0.2833, 0.1739, 0.3052, 0.1724, 0.3129, 0.1614, 0.3095, 0.1625, 0.3041, 0.09901, 0.3201, 0.09602, 0.3129, 0.107, 0.3095, 0.1091, 0.3147, 0.09901, 0.2825, 0.1034, 0.276, 0.1122, 0.2833, 0.1091, 0.2879, 0.1739, 0.2974, 0.1739, 0.3052, 0.1625, 0.3041, 0.1625, 0.2985, 0.1034, 0.3266, 0.09901, 0.3201, 0.1091, 0.3147, 0.1122, 0.3193, 0.09602, 0.2897, 0.09901, 0.2825, 0.1091, 0.2879, 0.107, 0.293, 0.1724, 0.2897, 0.1739, 0.2974, 0.1625, 0.2985, 0.1614, 0.293, 0.1089, 0.3321, 0.1034, 0.3266, 0.1122, 0.3193, 0.1162, 0.3232, 0.09449, 0.2974, 0.09602, 0.2897, 0.107, 0.293, 0.1059, 0.2985, 0.1694, 0.2825, 0.1724, 0.2897, 0.1614, 0.293, 0.1592, 0.2879, 0.1154, 0.3365, 0.1089, 0.3321, 0.1162, 0.3232, 0.1208, 0.3263, 0.09449, 0.3052, 0.09449, 0.2974, 0.1059, 0.2985, 0.1059, 0.3041, 0.1999, 0.4101, 0.1981, 0.4119, 0.196, 0.4133, 0.1936, 0.4143, 0.1911, 0.4148, 0.1885, 0.4148, 0.186, 0.4143, 0.1836, 0.4133, 0.1815, 0.4119, 0.1797, 0.4101, 0.1782, 0.4079, 0.1772, 0.4056, 0.1767, 0.403, 0.1767, 0.4005, 0.1772, 0.398, 0.1782, 0.3956, 0.1797, 0.3934, 0.1815, 0.3916, 0.1836, 0.3902, 0.186, 0.3892, 0.1885, 0.3887, 0.1911, 0.3887, 0.1936, 0.3892, 0.196, 0.3902, 0.1981, 0.3916, 0.1999, 0.3934, 0.2014, 0.3956, 0.2023, 0.398, 0.2028, 0.4005, 0.2028, 0.403, 0.2023, 0.4056, 0.2014, 0.4079, 0.1537, 0.4095, 0.1537, 0.4039, 0.1767, 0.4054, 0.1767, 0.408, 0.106, 0.3926, 0.1058, 0.3973, 0.08269, 0.4045, 0.08277, 0.4023, 0.1536, 0.415, 0.1537, 0.4095, 0.1767, 0.408, 0.1767, 0.4105, 0.1063, 0.3887, 0.106, 0.3926, 0.08277, 0.4023, 0.08288, 0.4005, 0.1535, 0.4201, 0.1536, 0.415, 0.1767, 0.4105, 0.1767, 0.4129, 0.1531, 0.4241, 0.1533, 0.4287, 0.13, 0.4191, 0.1299, 0.417, 0.1533, 0.4247, 0.1535, 0.4201, 0.1767, 0.4129, 0.1766, 0.415, 0.153, 0.4189, 0.1531, 0.4241, 0.1299, 0.417, 0.1298, 0.4146, 0.1296, 0.4247, 0.1298, 0.4287, 0.1065, 0.4167, 0.1064, 0.4149, 0.1529, 0.4134, 0.153, 0.4189, 0.1298, 0.4146, 0.1298, 0.4121, 0.1294, 0.4201, 0.1296, 0.4247, 0.1064, 0.4149, 0.1063, 0.4128, 0.1528, 0.4079, 0.1529, 0.4134, 0.1298, 0.4121, 0.1298, 0.4095, 0.1293, 0.415, 0.1294, 0.4201, 0.1063, 0.4128, 0.1063, 0.4104, 0.1529, 0.4024, 0.1528, 0.4079, 0.1298, 0.4095, 0.1298, 0.407, 0.106, 0.4287, 0.1063, 0.4326, 0.08288, 0.4208, 0.08277, 0.419, 0.1293, 0.4095, 0.1293, 0.415, 0.1063, 0.4104, 0.1063, 0.4079, 0.153, 0.3973, 0.1529, 0.4024, 0.1298, 0.407, 0.1298, 0.4046, 0.1058, 0.424, 0.106, 0.4287, 0.08277, 0.419, 0.08269, 0.4168, 0.1293, 0.4039, 0.1293, 0.4095, 0.1063, 0.4079, 0.1063, 0.4053, 0.1531, 0.3926, 0.153, 0.3973, 0.1298, 0.4046, 0.1299, 0.4025, 0.1057, 0.4189, 0.1058, 0.424, 0.08269, 0.4168, 0.08263, 0.4145, 0.1294, 0.3985, 0.1293, 0.4039, 0.1063, 0.4053, 0.1063, 0.4028, 0.1533, 0.3887, 0.1531, 0.3926, 0.1299, 0.4025, 0.13, 0.4007, 0.1057, 0.4134, 0.1057, 0.4189, 0.08263, 0.4145, 0.0826, 0.4119, 0.1296, 0.3933, 0.1294, 0.3985, 0.1063, 0.4028, 0.1064, 0.4004, 0.1535, 0.3933, 0.1533, 0.3887, 0.1766, 0.3984, 0.1767, 0.4005, 0.1057, 0.4079, 0.1057, 0.4134, 0.0826, 0.4119, 0.0826, 0.4094, 0.1298, 0.3887, 0.1296, 0.3933, 0.1064, 0.4004, 0.1065, 0.3983, 0.1536, 0.3985, 0.1535, 0.3933, 0.1767, 0.4005, 0.1767, 0.4029, 0.1057, 0.4024, 0.1057, 0.4079, 0.0826, 0.4094, 0.08263, 0.4069, 0.1537, 0.4039, 0.1536, 0.3985, 0.1767, 0.4029, 0.1767, 0.4054, 0.6311, 0.2903, 0.6253, 0.2903, 0.6264, 0.2792, 0.63, 0.2792, 0.6782, 0.2458, 0.6802, 0.2558, 0.6576, 0.2581, 0.6565, 0.2524, 0.5782, 0.2458, 0.5821, 0.2363, 0.6022, 0.247, 0.5999, 0.2524, 0.5878, 0.2941, 0.5821, 0.2856, 0.6022, 0.2749, 0.6054, 0.2797, 0.6802, 0.2558, 0.6802, 0.2661, 0.6576, 0.2638, 0.6576, 0.2581, 0.5821, 0.2363, 0.5878, 0.2278, 0.6054, 0.2422, 0.6022, 0.247, 0.5821, 0.2856, 0.5782, 0.2761, 0.5999, 0.2695, 0.6022, 0.2749, 0.6802, 0.2661, 0.6782, 0.2761, 0.6565, 0.2695, 0.6576, 0.2638, 0.5878, 0.2278, 0.5951, 0.2206, 0.6095, 0.2381, 0.6054, 0.2422, 0.5782, 0.2761, 0.5762, 0.2661, 0.5988, 0.2638, 0.5999, 0.2695, 0.6782, 0.2761, 0.6743, 0.2856, 0.6543, 0.2749, 0.6565, 0.2695, 0.5951, 0.2206, 0.6036, 0.2149, 0.6143, 0.2349, 0.6095, 0.2381, 0.5762, 0.2661, 0.5762, 0.2558, 0.5988, 0.2581, 0.5988, 0.2638, 0.6743, 0.2856, 0.6686, 0.2941, 0.651, 0.2797, 0.6543, 0.2749, 0.6036, 0.2149, 0.613, 0.211, 0.6196, 0.2327, 0.6143, 0.2349, 0.6686, 0.2941, 0.6613, 0.3013, 0.6469, 0.2838, 0.651, 0.2797, 0.613, 0.211, 0.6231, 0.209, 0.6253, 0.2316, 0.6196, 0.2327, 0.6613, 0.3013, 0.6528, 0.307, 0.6421, 0.287, 0.6469, 0.2838, 0.6231, 0.209, 0.6333, 0.209, 0.6311, 0.2316, 0.6253, 0.2316, 0.6528, 0.307, 0.6434, 0.3109, 0.6368, 0.2892, 0.6421, 0.287, 0.6333, 0.209, 0.6434, 0.211, 0.6368, 0.2327, 0.6311, 0.2316, 0.6434, 0.3109, 0.6333, 0.3129, 0.6311, 0.2903, 0.6368, 0.2892, 0.6434, 0.211, 0.6528, 0.2149, 0.6421, 0.2349, 0.6368, 0.2327, 0.6333, 0.3129, 0.6231, 0.3129, 0.6253, 0.2903, 0.6311, 0.2903, 0.6528, 0.2149, 0.6613, 0.2206, 0.6469, 0.2381, 0.6421, 0.2349, 0.6231, 0.3129, 0.613, 0.3109, 0.6196, 0.2892, 0.6253, 0.2903, 0.6613, 0.2206, 0.6686, 0.2278, 0.651, 0.2422, 0.6469, 0.2381, 0.613, 0.3109, 0.6036, 0.307, 0.6143, 0.287, 0.6196, 0.2892, 0.6686, 0.2278, 0.6743, 0.2363, 0.6543, 0.247, 0.651, 0.2422, 0.6036, 0.307, 0.5951, 0.3013, 0.6095, 0.2838, 0.6143, 0.287, 0.6743, 0.2363, 0.6782, 0.2458, 0.6565, 0.2524, 0.6543, 0.247, 0.5762, 0.2558, 0.5782, 0.2458, 0.5999, 0.2524, 0.5988, 0.2581, 0.8333, 0.3288, 0.8333, 0.3324, 0.8244, 0.332, 0.8244, 0.3292, 0.6421, 0.2349, 0.6469, 0.2381, 0.6399, 0.2468, 0.6369, 0.2448, 0.6253, 0.2903, 0.6196, 0.2892, 0.6229, 0.2785, 0.6264, 0.2792, 0.6469, 0.2381, 0.651, 0.2422, 0.6424, 0.2493, 0.6399, 0.2468, 0.6196, 0.2892, 0.6143, 0.287, 0.6195, 0.2771, 0.6229, 0.2785, 0.651, 0.2422, 0.6543, 0.247, 0.6444, 0.2523, 0.6424, 0.2493, 0.6143, 0.287, 0.6095, 0.2838, 0.6166, 0.2751, 0.6195, 0.2771, 0.6543, 0.247, 0.6565, 0.2524, 0.6458, 0.2556, 0.6444, 0.2523, 0.5988, 0.2581, 0.5999, 0.2524, 0.6106, 0.2556, 0.6099, 0.2591, 0.6095, 0.2838, 0.6054, 0.2797, 0.614, 0.2726, 0.6166, 0.2751, 0.6565, 0.2524, 0.6576, 0.2581, 0.6465, 0.2591, 0.6458, 0.2556, 0.5999, 0.2524, 0.6022, 0.247, 0.612, 0.2523, 0.6106, 0.2556, 0.6054, 0.2797, 0.6022, 0.2749, 0.612, 0.2696, 0.614, 0.2726, 0.6576, 0.2581, 0.6576, 0.2638, 0.6465, 0.2627, 0.6465, 0.2591, 0.6022, 0.247, 0.6054, 0.2422, 0.614, 0.2493, 0.612, 0.2523, 0.6022, 0.2749, 0.5999, 0.2695, 0.6106, 0.2663, 0.612, 0.2696, 0.6576, 0.2638, 0.6565, 0.2695, 0.6458, 0.2663, 0.6465, 0.2627, 0.6054, 0.2422, 0.6095, 0.2381, 0.6166, 0.2468, 0.614, 0.2493, 0.5999, 0.2695, 0.5988, 0.2638, 0.6099, 0.2627, 0.6106, 0.2663, 0.6565, 0.2695, 0.6543, 0.2749, 0.6444, 0.2696, 0.6458, 0.2663, 0.6095, 0.2381, 0.6143, 0.2349, 0.6195, 0.2448, 0.6166, 0.2468, 0.5988, 0.2638, 0.5988, 0.2581, 0.6099, 0.2591, 0.6099, 0.2627, 0.6543, 0.2749, 0.651, 0.2797, 0.6424, 0.2726, 0.6444, 0.2696, 0.6143, 0.2349, 0.6196, 0.2327, 0.6229, 0.2434, 0.6195, 0.2448, 0.651, 0.2797, 0.6469, 0.2838, 0.6399, 0.2751, 0.6424, 0.2726, 0.6196, 0.2327, 0.6253, 0.2316, 0.6264, 0.2427, 0.6229, 0.2434, 0.6469, 0.2838, 0.6421, 0.287, 0.6369, 0.2771, 0.6399, 0.2751, 0.6253, 0.2316, 0.6311, 0.2316, 0.63, 0.2427, 0.6264, 0.2427, 0.6421, 0.287, 0.6368, 0.2892, 0.6335, 0.2785, 0.6369, 0.2771, 0.6311, 0.2316, 0.6368, 0.2327, 0.6335, 0.2434, 0.63, 0.2427, 0.6368, 0.2892, 0.6311, 0.2903, 0.63, 0.2792, 0.6335, 0.2785, 0.6368, 0.2327, 0.6421, 0.2349, 0.6369, 0.2448, 0.6335, 0.2434, 0.7014, 0.3291, 0.7019, 0.3264, 0.703, 0.3238, 0.7045, 0.3215, 0.7065, 0.3196, 0.7088, 0.318, 0.7114, 0.317, 0.7141, 0.3164, 0.7169, 0.3164, 0.7196, 0.317, 0.7221, 0.318, 0.7245, 0.3196, 0.7264, 0.3215, 0.728, 0.3238, 0.729, 0.3264, 0.7296, 0.3291, 0.7296, 0.3319, 0.729, 0.3346, 0.728, 0.3372, 0.7264, 0.3395, 0.7245, 0.3414, 0.7221, 0.343, 0.7196, 0.344, 0.7169, 0.3446, 0.7141, 0.3446, 0.7114, 0.344, 0.7088, 0.343, 0.7065, 0.3414, 0.7045, 0.3395, 0.703, 0.3372, 0.7019, 0.3346, 0.7014, 0.3319, 0.5644, 0.357, 0.5643, 0.3537, 0.5732, 0.3524, 0.5732, 0.3549, 0.8333, 0.3324, 0.8333, 0.3359, 0.8244, 0.3347, 0.8244, 0.332, 0.5644, 0.3367, 0.5645, 0.3341, 0.5733, 0.3373, 0.5732, 0.3393, 0.5643, 0.3537, 0.5642, 0.3501, 0.5731, 0.3497, 0.5732, 0.3524, 0.8333, 0.3359, 0.8332, 0.3393, 0.8243, 0.3373, 0.8244, 0.3347, 0.5822, 0.3341, 0.5823, 0.3371, 0.5734, 0.3391, 0.5733, 0.3368, 0.5642, 0.3501, 0.5642, 0.3465, 0.5731, 0.3469, 0.5731, 0.3497, 0.8332, 0.3393, 0.8331, 0.3423, 0.8242, 0.3396, 0.8243, 0.3373, 0.5823, 0.3371, 0.5824, 0.3404, 0.5735, 0.3417, 0.5734, 0.3391, 0.5642, 0.3465, 0.5642, 0.343, 0.5731, 0.3442, 0.5731, 0.3469, 0.8331, 0.3423, 0.833, 0.3448, 0.8241, 0.3415, 0.8242, 0.3396, 0.5824, 0.3404, 0.5824, 0.344, 0.5735, 0.3444, 0.5735, 0.3417, 0.5642, 0.343, 0.5643, 0.3397, 0.5732, 0.3416, 0.5731, 0.3442, 0.5553, 0.36, 0.5552, 0.357, 0.5641, 0.3549, 0.5642, 0.3573, 0.5824, 0.344, 0.5824, 0.3476, 0.5735, 0.3472, 0.5735, 0.3444, 0.5643, 0.3397, 0.5644, 0.3367, 0.5732, 0.3393, 0.5732, 0.3416, 0.5552, 0.357, 0.5551, 0.3537, 0.564, 0.3524, 0.5641, 0.3549, 0.5824, 0.3476, 0.5824, 0.3511, 0.5735, 0.3499, 0.5735, 0.3472, 0.5551, 0.3537, 0.555, 0.3501, 0.564, 0.3497, 0.564, 0.3524, 0.5824, 0.3511, 0.5823, 0.3544, 0.5734, 0.3525, 0.5735, 0.3499, 0.555, 0.3501, 0.555, 0.3465, 0.5639, 0.3469, 0.564, 0.3497, 0.5823, 0.3544, 0.5822, 0.3574, 0.5733, 0.3548, 0.5734, 0.3525, 0.555, 0.3465, 0.555, 0.343, 0.564, 0.3442, 0.5639, 0.3469, 0.833, 0.3164, 0.8331, 0.319, 0.8242, 0.3216, 0.8241, 0.3197, 0.555, 0.343, 0.5551, 0.3397, 0.564, 0.3416, 0.564, 0.3442, 0.8331, 0.319, 0.8332, 0.322, 0.8243, 0.3239, 0.8242, 0.3216, 0.5551, 0.3397, 0.5552, 0.3367, 0.5641, 0.3393, 0.564, 0.3416, 0.8332, 0.322, 0.8333, 0.3253, 0.8244, 0.3265, 0.8243, 0.3239, 0.5552, 0.3367, 0.5553, 0.3341, 0.5642, 0.3373, 0.5641, 0.3393, 0.8333, 0.3253, 0.8333, 0.3288, 0.8244, 0.3292, 0.8244, 0.3265, 0.5645, 0.36, 0.5644, 0.357, 0.5732, 0.3549, 0.5733, 0.3573])
me_cylinder.update()

# ---- objects
ob_cylinder = bpy.data.objects.new('Cylinder', me_cylinder)

# ---- transforms, parenting, visibility, modifiers, constraints
ob_cylinder.location = (0.0, 0.0, 0.0)

# ---- collection membership
col_collection.objects.link(ob_cylinder)

# ---- scene / render settings (as saved in the file)
scene.frame_start = 1; scene.frame_end = 250; scene.frame_set(1)
scene.render.engine = 'BLENDER_EEVEE_NEXT'
scene.cycles.sampling_pattern = 'TABULATED_SOBOL'
scene.cycles.use_light_tree = False
scene.view_settings.view_transform = 'Filmic'
bpy.context.view_layer.update()

# ---- added for rendering (the .blend has no active camera and no usable light): camera, sun
cam_auto = bpy.data.cameras.new('AutoCamera')
cam_auto.lens = 50.0
cam_auto.sensor_width = 36.0
cam_auto.clip_end = 1000.0
ob_auto_camera = bpy.data.objects.new('AutoCamera', cam_auto)
scene.collection.objects.link(ob_auto_camera)
ob_auto_camera.location = (7.51467, -9.01761, 7.36052)
ob_auto_camera.rotation_euler = (1.09748, -7.21219e-08, 0.694738)
scene.camera = ob_auto_camera
light_auto_sun = bpy.data.lights.new('AutoSun', 'SUN')
light_auto_sun.energy = 3.0
light_auto_sun.angle = 0.0523599
ob_auto_sun = bpy.data.objects.new('AutoSun', light_auto_sun)
scene.collection.objects.link(ob_auto_sun)
ob_auto_sun.rotation_euler = (0.872665, 0.174533, 0.523599)
bpy.context.view_layer.update()
